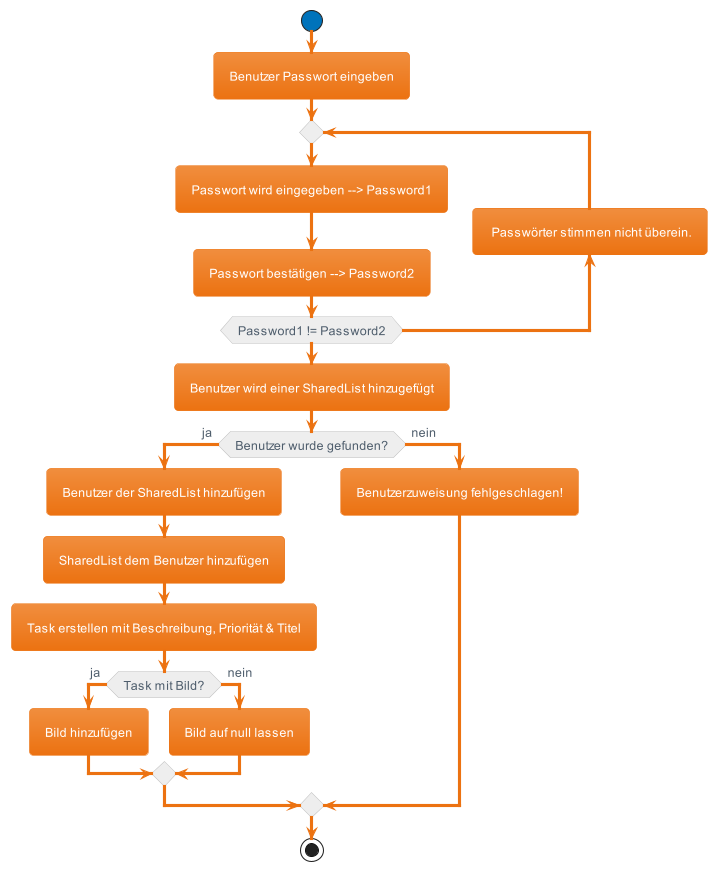

The diagram above was rendered by PlantUML. Its source (embedded in the PNG):
@startuml
!theme aws-orange


|Benutzer|
start
:Benutzer Passwort eingeben;
repeat
  :Passwort wird eingegeben --> Password1;
  :Passwort bestätigen --> Password2;
backward: Passwörter stimmen nicht überein.;
repeat while (Password1 != Password2)

:Benutzer wird einer SharedList hinzugefügt;

if (Benutzer wurde gefunden?) then (ja)
:Benutzer der SharedList hinzufügen;
:SharedList dem Benutzer hinzufügen;

:Task erstellen mit Beschreibung, Priorität & Titel;
if (Task mit Bild?) then (ja)
:Bild hinzufügen;

else (nein)
:Bild auf null lassen;

endif


else (nein)
:Benutzerzuweisung fehlgeschlagen!;

endif

|Benutzer|
stop

@enduml